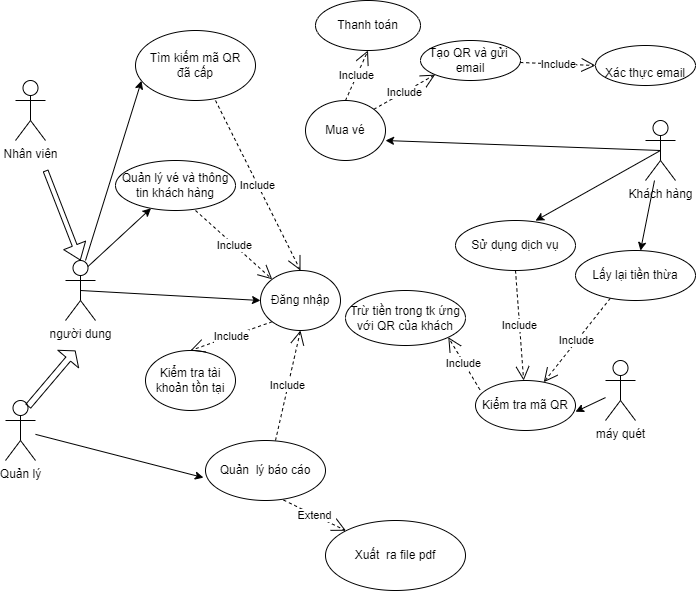

The diagram above was exported from draw.io. Its source (the exported page's mxGraphModel, read from the mxfile embedded in the PNG):
<mxGraphModel dx="1022" dy="437" grid="1" gridSize="10" guides="1" tooltips="1" connect="1" arrows="1" fold="1" page="1" pageScale="1" pageWidth="850" pageHeight="1100" math="0" shadow="0">
  <root>
    <mxCell id="0" />
    <mxCell id="1" parent="0" />
    <mxCell id="R0uXLKaWvfwceBfn7VcP-2" value="Khách hàng" style="shape=umlActor;verticalLabelPosition=bottom;verticalAlign=top;html=1;outlineConnect=0;" parent="1" vertex="1">
      <mxGeometry x="770" y="320" width="30" height="60" as="geometry" />
    </mxCell>
    <mxCell id="R0uXLKaWvfwceBfn7VcP-5" value="máy quét" style="shape=umlActor;verticalLabelPosition=bottom;verticalAlign=top;html=1;outlineConnect=0;" parent="1" vertex="1">
      <mxGeometry x="730" y="560" width="30" height="60" as="geometry" />
    </mxCell>
    <mxCell id="R0uXLKaWvfwceBfn7VcP-6" value="Tìm kiếm mã QR&lt;br&gt;đã cấp" style="ellipse;whiteSpace=wrap;html=1;" parent="1" vertex="1">
      <mxGeometry x="260" y="230" width="120" height="70" as="geometry" />
    </mxCell>
    <mxCell id="R0uXLKaWvfwceBfn7VcP-9" value="Quản lý vé và thông tin khách hàng" style="ellipse;whiteSpace=wrap;html=1;" parent="1" vertex="1">
      <mxGeometry x="240" y="360" width="120" height="50" as="geometry" />
    </mxCell>
    <mxCell id="R0uXLKaWvfwceBfn7VcP-10" value="Quản&amp;nbsp; lý báo cáo" style="ellipse;whiteSpace=wrap;html=1;" parent="1" vertex="1">
      <mxGeometry x="330" y="640" width="120" height="60" as="geometry" />
    </mxCell>
    <mxCell id="R0uXLKaWvfwceBfn7VcP-14" value="" style="endArrow=classic;html=1;rounded=0;entryX=0.05;entryY=0.719;entryDx=0;entryDy=0;entryPerimeter=0;" parent="1" target="R0uXLKaWvfwceBfn7VcP-6" edge="1">
      <mxGeometry width="50" height="50" relative="1" as="geometry">
        <mxPoint x="210" y="460" as="sourcePoint" />
        <mxPoint x="170" y="260" as="targetPoint" />
      </mxGeometry>
    </mxCell>
    <mxCell id="R0uXLKaWvfwceBfn7VcP-20" value="" style="endArrow=classic;html=1;rounded=0;entryX=1;entryY=0.667;entryDx=0;entryDy=0;exitX=0.5;exitY=0.5;exitDx=0;exitDy=0;exitPerimeter=0;entryPerimeter=0;" parent="1" source="R0uXLKaWvfwceBfn7VcP-2" target="R0uXLKaWvfwceBfn7VcP-43" edge="1">
      <mxGeometry width="50" height="50" relative="1" as="geometry">
        <mxPoint x="680" y="350" as="sourcePoint" />
        <mxPoint x="710" y="350" as="targetPoint" />
      </mxGeometry>
    </mxCell>
    <mxCell id="R0uXLKaWvfwceBfn7VcP-21" value="" style="endArrow=classic;html=1;rounded=0;entryX=-0.017;entryY=0.619;entryDx=0;entryDy=0;entryPerimeter=0;startArrow=none;" parent="1" source="R0uXLKaWvfwceBfn7VcP-3" target="R0uXLKaWvfwceBfn7VcP-10" edge="1">
      <mxGeometry width="50" height="50" relative="1" as="geometry">
        <mxPoint x="120" y="660" as="sourcePoint" />
        <mxPoint x="170" y="610" as="targetPoint" />
      </mxGeometry>
    </mxCell>
    <mxCell id="R0uXLKaWvfwceBfn7VcP-22" value="người dung" style="shape=umlActor;verticalLabelPosition=bottom;verticalAlign=top;html=1;outlineConnect=0;" parent="1" vertex="1">
      <mxGeometry x="190" y="460" width="30" height="60" as="geometry" />
    </mxCell>
    <mxCell id="R0uXLKaWvfwceBfn7VcP-24" value="Đăng nhập" style="ellipse;whiteSpace=wrap;html=1;" parent="1" vertex="1">
      <mxGeometry x="385" y="470" width="80" height="60" as="geometry" />
    </mxCell>
    <mxCell id="R0uXLKaWvfwceBfn7VcP-25" value="" style="endArrow=classic;html=1;rounded=0;exitX=0.5;exitY=0.5;exitDx=0;exitDy=0;exitPerimeter=0;entryX=0;entryY=0.5;entryDx=0;entryDy=0;" parent="1" source="R0uXLKaWvfwceBfn7VcP-22" target="R0uXLKaWvfwceBfn7VcP-24" edge="1">
      <mxGeometry width="50" height="50" relative="1" as="geometry">
        <mxPoint x="119.28932188134524" y="530" as="sourcePoint" />
        <mxPoint x="130" y="480" as="targetPoint" />
      </mxGeometry>
    </mxCell>
    <mxCell id="R0uXLKaWvfwceBfn7VcP-27" value="" style="endArrow=classic;html=1;rounded=0;shape=flexArrow;endWidth=17.5;endSize=4.8999999999999995;width=5;entryX=0.5;entryY=0;entryDx=0;entryDy=0;entryPerimeter=0;" parent="1" target="R0uXLKaWvfwceBfn7VcP-22" edge="1">
      <mxGeometry width="50" height="50" relative="1" as="geometry">
        <mxPoint x="170" y="370" as="sourcePoint" />
        <mxPoint x="195" y="460" as="targetPoint" />
      </mxGeometry>
    </mxCell>
    <mxCell id="R0uXLKaWvfwceBfn7VcP-30" value="" style="endArrow=classic;html=1;rounded=0;startArrow=none;exitX=0.75;exitY=0.1;exitDx=0;exitDy=0;exitPerimeter=0;" parent="1" source="R0uXLKaWvfwceBfn7VcP-22" target="R0uXLKaWvfwceBfn7VcP-9" edge="1">
      <mxGeometry width="50" height="50" relative="1" as="geometry">
        <mxPoint x="120" y="310" as="sourcePoint" />
        <mxPoint x="480" y="470" as="targetPoint" />
      </mxGeometry>
    </mxCell>
    <mxCell id="R0uXLKaWvfwceBfn7VcP-31" value="Kiểm tra tài khoản tồn tại" style="ellipse;whiteSpace=wrap;html=1;" parent="1" vertex="1">
      <mxGeometry x="270" y="550" width="90" height="60" as="geometry" />
    </mxCell>
    <mxCell id="R0uXLKaWvfwceBfn7VcP-39" value="Include" style="endArrow=open;endSize=12;dashed=1;html=1;rounded=0;entryX=0.5;entryY=0;entryDx=0;entryDy=0;exitX=0;exitY=1;exitDx=0;exitDy=0;" parent="1" source="R0uXLKaWvfwceBfn7VcP-24" target="R0uXLKaWvfwceBfn7VcP-31" edge="1">
      <mxGeometry width="160" relative="1" as="geometry">
        <mxPoint x="-80" y="540" as="sourcePoint" />
        <mxPoint x="80" y="540" as="targetPoint" />
      </mxGeometry>
    </mxCell>
    <mxCell id="R0uXLKaWvfwceBfn7VcP-40" value="Kiểm tra mã QR" style="ellipse;whiteSpace=wrap;html=1;" parent="1" vertex="1">
      <mxGeometry x="600" y="580" width="100" height="50" as="geometry" />
    </mxCell>
    <mxCell id="R0uXLKaWvfwceBfn7VcP-41" value="" style="endArrow=classic;html=1;rounded=0;entryX=1;entryY=0.625;entryDx=0;entryDy=0;entryPerimeter=0;" parent="1" source="R0uXLKaWvfwceBfn7VcP-5" target="R0uXLKaWvfwceBfn7VcP-40" edge="1">
      <mxGeometry width="50" height="50" relative="1" as="geometry">
        <mxPoint x="600" y="620" as="sourcePoint" />
        <mxPoint x="730" y="620" as="targetPoint" />
      </mxGeometry>
    </mxCell>
    <mxCell id="R0uXLKaWvfwceBfn7VcP-3" value="Quản lý" style="shape=umlActor;verticalLabelPosition=bottom;verticalAlign=top;html=1;outlineConnect=0;" parent="1" vertex="1">
      <mxGeometry x="130" y="600" width="30" height="60" as="geometry" />
    </mxCell>
    <mxCell id="R0uXLKaWvfwceBfn7VcP-43" value="Mua vé" style="ellipse;whiteSpace=wrap;html=1;" parent="1" vertex="1">
      <mxGeometry x="430" y="300" width="80" height="60" as="geometry" />
    </mxCell>
    <mxCell id="R0uXLKaWvfwceBfn7VcP-49" value="Include" style="endArrow=open;endSize=12;dashed=1;html=1;rounded=0;exitX=0.5;exitY=0;exitDx=0;exitDy=0;entryX=0.5;entryY=1;entryDx=0;entryDy=0;" parent="1" source="R0uXLKaWvfwceBfn7VcP-43" target="R0uXLKaWvfwceBfn7VcP-50" edge="1">
      <mxGeometry width="160" relative="1" as="geometry">
        <mxPoint x="460" y="300" as="sourcePoint" />
        <mxPoint x="510" y="250" as="targetPoint" />
      </mxGeometry>
    </mxCell>
    <mxCell id="R0uXLKaWvfwceBfn7VcP-50" value="Thanh toán" style="ellipse;whiteSpace=wrap;html=1;" parent="1" vertex="1">
      <mxGeometry x="440" y="200" width="105" height="50" as="geometry" />
    </mxCell>
    <mxCell id="R0uXLKaWvfwceBfn7VcP-54" value="Tạo QR và gửi&amp;nbsp; email" style="ellipse;whiteSpace=wrap;html=1;" parent="1" vertex="1">
      <mxGeometry x="545" y="240" width="100" height="40" as="geometry" />
    </mxCell>
    <mxCell id="R0uXLKaWvfwceBfn7VcP-55" value="Include" style="endArrow=open;endSize=12;dashed=1;html=1;rounded=0;exitX=1;exitY=0;exitDx=0;exitDy=0;entryX=0;entryY=1;entryDx=0;entryDy=0;" parent="1" source="R0uXLKaWvfwceBfn7VcP-43" target="R0uXLKaWvfwceBfn7VcP-54" edge="1">
      <mxGeometry width="160" relative="1" as="geometry">
        <mxPoint x="460" y="390" as="sourcePoint" />
        <mxPoint x="620" y="390" as="targetPoint" />
      </mxGeometry>
    </mxCell>
    <mxCell id="R0uXLKaWvfwceBfn7VcP-63" value="Xuất&amp;nbsp; ra file pdf" style="ellipse;whiteSpace=wrap;html=1;" parent="1" vertex="1">
      <mxGeometry x="450" y="720" width="140" height="70" as="geometry" />
    </mxCell>
    <mxCell id="R0uXLKaWvfwceBfn7VcP-64" value="Extend" style="endArrow=open;endSize=12;dashed=1;html=1;rounded=0;entryX=0;entryY=0;entryDx=0;entryDy=0;exitX=0.65;exitY=0.992;exitDx=0;exitDy=0;exitPerimeter=0;" parent="1" source="R0uXLKaWvfwceBfn7VcP-10" target="R0uXLKaWvfwceBfn7VcP-63" edge="1">
      <mxGeometry width="160" relative="1" as="geometry">
        <mxPoint x="340" y="640" as="sourcePoint" />
        <mxPoint x="500" y="640" as="targetPoint" />
      </mxGeometry>
    </mxCell>
    <mxCell id="R0uXLKaWvfwceBfn7VcP-1" value="Nhân viên" style="shape=umlActor;verticalLabelPosition=bottom;verticalAlign=top;html=1;outlineConnect=0;" parent="1" vertex="1">
      <mxGeometry x="140" y="280" width="30" height="60" as="geometry" />
    </mxCell>
    <mxCell id="R0uXLKaWvfwceBfn7VcP-69" value="" style="endArrow=classic;html=1;rounded=0;shape=flexArrow;width=6.25;endSize=3.25;exitX=0.75;exitY=0.1;exitDx=0;exitDy=0;exitPerimeter=0;" parent="1" source="R0uXLKaWvfwceBfn7VcP-3" edge="1">
      <mxGeometry width="50" height="50" relative="1" as="geometry">
        <mxPoint x="110" y="510" as="sourcePoint" />
        <mxPoint x="200" y="550" as="targetPoint" />
      </mxGeometry>
    </mxCell>
    <mxCell id="R0uXLKaWvfwceBfn7VcP-70" value="Include" style="endArrow=open;endSize=12;dashed=1;html=1;rounded=0;entryX=0;entryY=0;entryDx=0;entryDy=0;" parent="1" target="R0uXLKaWvfwceBfn7VcP-24" edge="1">
      <mxGeometry width="160" relative="1" as="geometry">
        <mxPoint x="320" y="410" as="sourcePoint" />
        <mxPoint x="480" y="410" as="targetPoint" />
      </mxGeometry>
    </mxCell>
    <mxCell id="R0uXLKaWvfwceBfn7VcP-71" value="Include" style="endArrow=open;endSize=12;dashed=1;html=1;rounded=0;entryX=0.5;entryY=0;entryDx=0;entryDy=0;" parent="1" target="R0uXLKaWvfwceBfn7VcP-24" edge="1">
      <mxGeometry width="160" relative="1" as="geometry">
        <mxPoint x="340" y="300" as="sourcePoint" />
        <mxPoint x="500" y="300" as="targetPoint" />
      </mxGeometry>
    </mxCell>
    <mxCell id="R0uXLKaWvfwceBfn7VcP-72" value="Include" style="endArrow=open;endSize=12;dashed=1;html=1;rounded=0;entryX=0.5;entryY=1;entryDx=0;entryDy=0;" parent="1" target="R0uXLKaWvfwceBfn7VcP-24" edge="1">
      <mxGeometry width="160" relative="1" as="geometry">
        <mxPoint x="400" y="640" as="sourcePoint" />
        <mxPoint x="560" y="640" as="targetPoint" />
      </mxGeometry>
    </mxCell>
    <mxCell id="gKdcmvokSH6KS7zlP9e9-1" value="Sử dụng dịch vụ" style="ellipse;whiteSpace=wrap;html=1;" parent="1" vertex="1">
      <mxGeometry x="580" y="420" width="120" height="50" as="geometry" />
    </mxCell>
    <mxCell id="gKdcmvokSH6KS7zlP9e9-2" value="" style="endArrow=classic;html=1;rounded=0;exitX=0.5;exitY=0.5;exitDx=0;exitDy=0;exitPerimeter=0;entryX=0.667;entryY=0.004;entryDx=0;entryDy=0;entryPerimeter=0;" parent="1" source="R0uXLKaWvfwceBfn7VcP-2" target="gKdcmvokSH6KS7zlP9e9-1" edge="1">
      <mxGeometry width="50" height="50" relative="1" as="geometry">
        <mxPoint x="740" y="480" as="sourcePoint" />
        <mxPoint x="790" y="430" as="targetPoint" />
      </mxGeometry>
    </mxCell>
    <mxCell id="gKdcmvokSH6KS7zlP9e9-3" value="Include" style="endArrow=open;endSize=12;dashed=1;html=1;rounded=0;exitX=0.5;exitY=1;exitDx=0;exitDy=0;" parent="1" source="gKdcmvokSH6KS7zlP9e9-1" target="R0uXLKaWvfwceBfn7VcP-40" edge="1">
      <mxGeometry width="160" relative="1" as="geometry">
        <mxPoint x="730" y="500" as="sourcePoint" />
        <mxPoint x="890" y="500" as="targetPoint" />
      </mxGeometry>
    </mxCell>
    <mxCell id="gKdcmvokSH6KS7zlP9e9-4" value="Lấy lại tiền thừa" style="ellipse;whiteSpace=wrap;html=1;" parent="1" vertex="1">
      <mxGeometry x="700" y="450" width="120" height="50" as="geometry" />
    </mxCell>
    <mxCell id="gKdcmvokSH6KS7zlP9e9-5" value="" style="endArrow=classic;html=1;rounded=0;" parent="1" source="R0uXLKaWvfwceBfn7VcP-2" target="gKdcmvokSH6KS7zlP9e9-4" edge="1">
      <mxGeometry width="50" height="50" relative="1" as="geometry">
        <mxPoint x="790" y="460" as="sourcePoint" />
        <mxPoint x="840" y="410" as="targetPoint" />
      </mxGeometry>
    </mxCell>
    <mxCell id="gKdcmvokSH6KS7zlP9e9-6" value="Include" style="endArrow=open;endSize=12;dashed=1;html=1;rounded=0;exitX=0.29;exitY=0.956;exitDx=0;exitDy=0;exitPerimeter=0;" parent="1" source="gKdcmvokSH6KS7zlP9e9-4" target="R0uXLKaWvfwceBfn7VcP-40" edge="1">
      <mxGeometry width="160" relative="1" as="geometry">
        <mxPoint x="750" y="520" as="sourcePoint" />
        <mxPoint x="910" y="520" as="targetPoint" />
      </mxGeometry>
    </mxCell>
    <mxCell id="tP61VCElG0fU-N9OYPKr-1" value="Trừ tiền trong tk ứng với QR của khách" style="ellipse;whiteSpace=wrap;html=1;" parent="1" vertex="1">
      <mxGeometry x="470" y="490" width="120" height="55" as="geometry" />
    </mxCell>
    <mxCell id="tP61VCElG0fU-N9OYPKr-4" value="Include" style="endArrow=open;endSize=12;dashed=1;html=1;rounded=0;exitX=0.044;exitY=0.184;exitDx=0;exitDy=0;exitPerimeter=0;entryX=1;entryY=1;entryDx=0;entryDy=0;" parent="1" source="R0uXLKaWvfwceBfn7VcP-40" target="tP61VCElG0fU-N9OYPKr-1" edge="1">
      <mxGeometry width="160" relative="1" as="geometry">
        <mxPoint x="340" y="560" as="sourcePoint" />
        <mxPoint x="500" y="560" as="targetPoint" />
      </mxGeometry>
    </mxCell>
    <mxCell id="FkPdDaJ5zm5iljumjdi0-1" value="&lt;br&gt;Xác thực email" style="ellipse;whiteSpace=wrap;html=1;" vertex="1" parent="1">
      <mxGeometry x="720" y="245" width="100" height="40" as="geometry" />
    </mxCell>
    <mxCell id="FkPdDaJ5zm5iljumjdi0-3" value="Include" style="endArrow=open;endSize=12;dashed=1;html=1;rounded=0;entryX=0;entryY=0.5;entryDx=0;entryDy=0;" edge="1" parent="1" source="R0uXLKaWvfwceBfn7VcP-54" target="FkPdDaJ5zm5iljumjdi0-1">
      <mxGeometry width="160" relative="1" as="geometry">
        <mxPoint x="498.2842712474619" y="308.78679656440363" as="sourcePoint" />
        <mxPoint x="610" y="310" as="targetPoint" />
      </mxGeometry>
    </mxCell>
  </root>
</mxGraphModel>